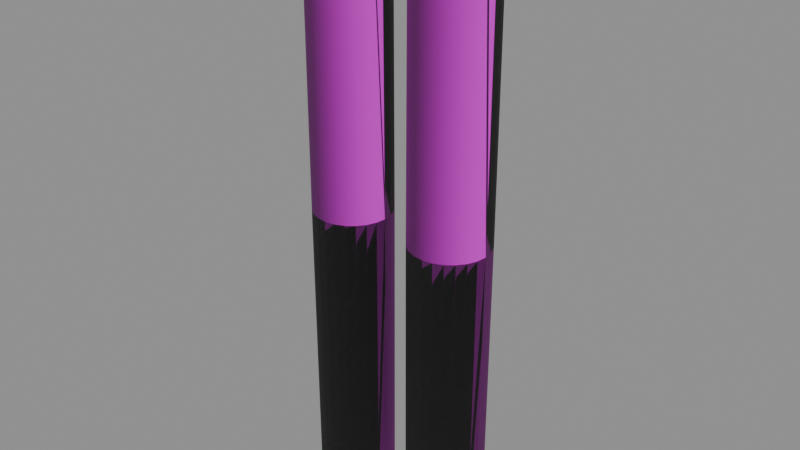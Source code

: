 # Source: U_PIPELINE.blend  (saved by Blender 5.1.30; exported with 4.5.12 LTS)
import bpy
from mathutils import Matrix  # noqa: F401  (used for matrix-valued properties, if any)

bpy.ops.wm.read_factory_settings(use_empty=True)
scene = bpy.context.scene
scene.name = 'Scene'

# ---- images (referenced by path relative to the original .blend; pixels are not part of the script)
import os
ASSET_DIR = os.environ.get("B2B_ASSET_DIR", "")  # directory of the original .blend (textures are referenced by path, not embedded)
HERE = os.path.dirname(os.path.abspath(__file__))  # packed textures are extracted next to this script under _unpacked/

def load_image(name, relpath, width, height, colorspace="sRGB"):
    """Load a texture the original file referenced (path relative to the .blend, or extracted next to this script)."""
    p = next((c for c in (os.path.join(HERE, relpath), os.path.join(ASSET_DIR, relpath)) if relpath and os.path.exists(c)), "")
    if p:
        img = bpy.data.images.load(p, check_existing=True)
        img.name = name
    else:  # same state as the original file: an image datablock whose file is absent (Cycles renders it pink)
        img = bpy.data.images.new(name, width, height)
        img.source = "FILE"
        img.filepath = "//" + (relpath or name)
    img.colorspace_settings.name = colorspace
    return img
img_hqtrim_metal_trimmetal_webp = load_image('HQTRIM_METAL.TRIMMETAL.webp', 'HQTRIM_METAL.TRIMMETAL.webp', 1024, 1024, 'sRGB')
img_hqtrim_metal_trimmetal_masks_webp = load_image('HQTRIM_METAL.TRIMMETAL.MASKS.webp', 'HQTRIM_METAL.TRIMMETAL.MASKS.webp', 1024, 1024, 'Non-Color')
img_hqtrim_metal_trimmetal_normal_webp = load_image('HQTRIM_METAL.TRIMMETAL.NORMAL.webp', 'HQTRIM_METAL.TRIMMETAL.NORMAL.webp', 1024, 1024, 'Non-Color')

# ---- materials (node trees are filled in below, after node groups)
mat_wire6_pasted__hqtrimmetalopaque_mat = bpy.data.materials.new('wire6_pasted__HQTrimMetalOpaque_Mat')
mat_wire6_pasted__hqtrimmetalopaque_mat.use_backface_culling = True
mat_wire6_pasted__hqtrimmetalopaque_mat.use_backface_culling_shadow = True

# ---- material node trees
mat_wire6_pasted__hqtrimmetalopaque_mat.use_nodes = True; mat_wire6_pasted__hqtrimmetalopaque_mat.node_tree.nodes.clear()
_N = mat_wire6_pasted__hqtrimmetalopaque_mat.node_tree.nodes; _L = mat_wire6_pasted__hqtrimmetalopaque_mat.node_tree.links
n0 = _N.new('ShaderNodeOutputMaterial'); n0.name = 'Material Output'; n0.location = (600, 0)
n1 = _N.new('ShaderNodeBsdfPrincipled'); n1.name = 'Principled BSDF'; n1.location = (250, 0)
n2 = _N.new('ShaderNodeTexImage'); n2.name = 'Diffuse'; n2.location = (-700, 300)
n2.label = 'Diffuse'
n2.image = img_hqtrim_metal_trimmetal_webp
n3 = _N.new('ShaderNodeTexImage'); n3.name = 'Masks'; n3.location = (-700, 0)
n3.label = 'Masks'
n3.image = img_hqtrim_metal_trimmetal_masks_webp
n4 = _N.new('ShaderNodeSeparateColor'); n4.name = 'Separate Color'; n4.location = (-450, 0)
n5 = _N.new('ShaderNodeMath'); n5.name = 'Math'; n5.location = (-80, -60)
n5.operation = 'MULTIPLY'
n5.inputs[1].default_value = 0.9
n6 = _N.new('ShaderNodeTexImage'); n6.name = 'Normal'; n6.location = (-700, -350)
n6.label = 'Normal'
n6.image = img_hqtrim_metal_trimmetal_normal_webp
n7 = _N.new('ShaderNodeSeparateColor'); n7.name = 'Separate Color.001'; n7.location = (-500, -350)
n8 = _N.new('ShaderNodeMath'); n8.name = 'Math.001'; n8.location = (-330, -420)
n8.operation = 'MULTIPLY_ADD'
n8.inputs[1].default_value = 2.0
n8.inputs[2].default_value = -1.0
n9 = _N.new('ShaderNodeMath'); n9.name = 'Math.002'; n9.location = (-330, -520)
n9.operation = 'MULTIPLY_ADD'
n9.inputs[1].default_value = 2.0
n9.inputs[2].default_value = -1.0
n10 = _N.new('ShaderNodeMath'); n10.name = 'Math.003'; n10.location = (-180, -470)
n11 = _N.new('ShaderNodeMath'); n11.name = 'Math.004'; n11.location = (-250, -420)
n11.operation = 'MULTIPLY'
n12 = _N.new('ShaderNodeMath'); n12.name = 'Math.005'; n12.location = (-250, -520)
n12.operation = 'MULTIPLY'
n13 = _N.new('ShaderNodeMath'); n13.name = 'Math.006'; n13.location = (-110, -470)
n13.operation = 'SUBTRACT'
n13.use_clamp = True
n13.inputs[0].default_value = 1.0
n14 = _N.new('ShaderNodeMath'); n14.name = 'Math.007'; n14.location = (-40, -470)
n14.operation = 'SQRT'
n15 = _N.new('ShaderNodeMath'); n15.name = 'Math.008'; n15.location = (30, -470)
n15.operation = 'MULTIPLY_ADD'
n16 = _N.new('ShaderNodeCombineColor'); n16.name = 'Combine Color'; n16.location = (-150, -350)
n17 = _N.new('ShaderNodeNormalMap'); n17.name = 'Normal Map'; n17.location = (0, -350)
_L.new(n1.outputs[0], n0.inputs[0])
_L.new(n2.outputs[0], n1.inputs[0])
_L.new(n3.outputs[0], n4.inputs[0])
_L.new(n4.outputs[0], n5.inputs[0])
_L.new(n5.outputs[0], n1.inputs[2])
_L.new(n4.outputs[1], n1.inputs[1])
_L.new(n6.outputs[0], n7.inputs[0])
_L.new(n7.outputs[0], n8.inputs[0])
_L.new(n7.outputs[1], n9.inputs[0])
_L.new(n8.outputs[0], n11.inputs[0])
_L.new(n8.outputs[0], n11.inputs[1])
_L.new(n11.outputs[0], n10.inputs[0])
_L.new(n9.outputs[0], n12.inputs[0])
_L.new(n9.outputs[0], n12.inputs[1])
_L.new(n12.outputs[0], n10.inputs[1])
_L.new(n10.outputs[0], n13.inputs[1])
_L.new(n13.outputs[0], n14.inputs[0])
_L.new(n14.outputs[0], n15.inputs[0])
_L.new(n7.outputs[0], n16.inputs[0])
_L.new(n7.outputs[1], n16.inputs[1])
_L.new(n15.outputs[0], n16.inputs[2])
_L.new(n16.outputs[0], n17.inputs[1])
_L.new(n17.outputs[0], n1.inputs[5])
n0.is_active_output = True

# ---- meshes
me_u_pipeline = bpy.data.meshes.new('U_PIPELINE')
me_u_pipeline.from_pydata([(0.04037, -0.03278, 1.0), (0.05081, -0.04636, 1.0), (0.09717, -7.55e-08, 1.0), (0.03162, -7.55e-08, 1.0), (0.03384, -0.01697, 1.0), (0.09717, -7.55e-08, 1.0), (0.05081, 0.04636, 1.0), (0.04037, 0.03278, 1.0), (0.09717, -7.55e-08, 1.0), (0.1539, 0.03278, 1.0), (0.1434, 0.04636, 1.0), (0.09717, -7.55e-08, 1.0), (0.1627, 4.371e-08, 1.0), (0.1604, 0.01697, 1.0), (0.09717, -7.55e-08, 1.0), (0.1434, -0.04636, 1.0), (0.1539, -0.03278, 1.0), (0.09717, -7.55e-08, 1.0), (-0.1539, -0.03278, 1.0), (-0.1434, -0.04636, 1.0), (-0.09717, -7.55e-08, 1.0), (-0.1627, -7.55e-08, 1.0), (-0.1604, -0.01697, 1.0), (-0.09717, -7.55e-08, 1.0), (-0.1434, 0.04636, 1.0), (-0.1539, 0.03278, 1.0), (-0.09717, -7.55e-08, 1.0), (-0.04037, 0.03278, 1.0), (-0.05081, 0.04636, 1.0), (-0.09717, -7.55e-08, 1.0), (-0.03162, 4.371e-08, 1.0), (-0.03384, 0.01697, 1.0), (-0.09717, -7.55e-08, 1.0), (-0.05081, -0.04636, 1.0), (-0.04037, -0.03278, 1.0), (-0.09717, -7.55e-08, 1.0), (0.03075, -3.775e-08, 0.5), (0.03162, 0.0, 0.0), (0.03299, -0.01718, 0.5), (0.03384, -0.01697, -1.281e-09), (0.03964, -0.0332, 0.5), (0.04037, -0.03278, -2.475e-09), (0.0502, -0.04697, 0.5), (0.05081, -0.04636, -3.5e-09), (0.06396, -0.05753, 0.5), (0.06439, -0.05676, -4.285e-09), (0.07996, -0.06415, 0.5), (0.0802, -0.06329, -4.779e-09), (0.09717, -0.06641, 0.5), (0.09717, -0.06555, -4.949e-09), (0.1143, -0.06415, 0.5), (0.1141, -0.06329, -4.779e-09), (0.1304, -0.05753, 0.5), (0.1299, -0.05676, -4.285e-09), (0.144, -0.04697, 0.5), (0.1434, -0.04636, -3.5e-09), (0.1547, -0.0332, 0.5), (0.1539, -0.03278, -2.475e-09), (0.1613, -0.01718, 0.5), (0.1604, -0.01697, -1.281e-09), (0.1636, 8.146e-08, 0.5), (0.1627, 1.192e-07, 9e-15), (0.1613, 0.01718, 0.5), (0.1604, 0.01697, 1.281e-09), (0.1547, 0.0332, 0.5), (0.1539, 0.03278, 2.475e-09), (0.144, 0.04697, 0.5), (0.1434, 0.04636, 3.5e-09), (0.1304, 0.05753, 0.5), (0.1299, 0.05676, 4.285e-09), (0.1143, 0.06415, 0.5), (0.1141, 0.06329, 4.779e-09), (0.09717, 0.06641, 0.5), (0.09717, 0.06555, 4.949e-09), (0.07996, 0.06415, 0.5), (0.0802, 0.06329, 4.779e-09), (0.06396, 0.05753, 0.5), (0.06439, 0.05676, 4.285e-09), (0.0502, 0.04697, 0.5), (0.05081, 0.04636, 3.5e-09), (0.03964, 0.0332, 0.5), (0.04037, 0.03278, 2.475e-09), (0.03299, 0.01718, 0.5), (0.03384, 0.01697, 1.281e-09), (0.03075, -3.775e-08, 0.5), (0.03162, 0.0, 0.0), (-0.1636, -3.775e-08, 0.5), (-0.1627, 0.0, 0.0), (-0.1613, -0.01718, 0.5), (-0.1604, -0.01697, -1.281e-09), (-0.1547, -0.0332, 0.5), (-0.1539, -0.03278, -2.475e-09), (-0.144, -0.04697, 0.5), (-0.1434, -0.04636, -3.5e-09), (-0.1304, -0.05753, 0.5), (-0.1299, -0.05676, -4.285e-09), (-0.1143, -0.06415, 0.5), (-0.1141, -0.06329, -4.779e-09), (-0.09717, -0.06641, 0.5), (-0.09717, -0.06555, -4.949e-09), (-0.07996, -0.06415, 0.5), (-0.0802, -0.06329, -4.779e-09), (-0.06396, -0.05753, 0.5), (-0.06439, -0.05676, -4.285e-09), (-0.0502, -0.04697, 0.5), (-0.05081, -0.04636, -3.5e-09), (-0.03964, -0.0332, 0.5), (-0.04037, -0.03278, -2.475e-09), (-0.03299, -0.01718, 0.5), (-0.03384, -0.01697, -1.281e-09), (-0.03075, 8.146e-08, 0.5), (-0.03162, 1.192e-07, 9e-15), (-0.03299, 0.01718, 0.5), (-0.03384, 0.01697, 1.281e-09), (-0.03964, 0.0332, 0.5), (-0.04037, 0.03278, 2.475e-09), (-0.0502, 0.04697, 0.5), (-0.05081, 0.04636, 3.5e-09), (-0.06396, 0.05753, 0.5), (-0.06439, 0.05676, 4.285e-09), (-0.07996, 0.06415, 0.5), (-0.0802, 0.06329, 4.779e-09), (-0.09717, 0.06641, 0.5), (-0.09717, 0.06555, 4.949e-09), (-0.1143, 0.06415, 0.5), (-0.1141, 0.06329, 4.779e-09), (-0.1304, 0.05753, 0.5), (-0.1299, 0.05676, 4.285e-09), (-0.144, 0.04697, 0.5), (-0.1434, 0.04636, 3.5e-09), (-0.1547, 0.0332, 0.5), (-0.1539, 0.03278, 2.475e-09), (-0.1613, 0.01718, 0.5), (-0.1604, 0.01697, 1.281e-09), (-0.1636, -3.775e-08, 0.5), (-0.1627, 0.0, 0.0), (0.03384, 0.01697, 1.0), (0.03075, -3.775e-08, 0.5), (0.03162, -7.55e-08, 1.0), (0.03299, 0.01718, 0.5), (0.04037, 0.03278, 1.0), (0.03964, 0.0332, 0.5), (0.05081, 0.04636, 1.0), (0.0502, 0.04697, 0.5), (0.06439, 0.05676, 1.0), (0.06396, 0.05753, 0.5), (0.0802, 0.06329, 1.0), (0.07996, 0.06415, 0.5), (0.09717, 0.06555, 1.0), (0.09717, 0.06641, 0.5), (0.1141, 0.06329, 1.0), (0.1143, 0.06415, 0.5), (0.1299, 0.05676, 1.0), (0.1304, 0.05753, 0.5), (0.1434, 0.04636, 1.0), (0.144, 0.04697, 0.5), (0.1539, 0.03278, 1.0), (0.1547, 0.0332, 0.5), (0.1604, 0.01697, 1.0), (0.1613, 0.01718, 0.5), (0.1627, 4.371e-08, 1.0), (0.1636, 8.146e-08, 0.5), (0.1604, -0.01697, 1.0), (0.1613, -0.01718, 0.5), (0.1539, -0.03278, 1.0), (0.1547, -0.0332, 0.5), (0.1434, -0.04636, 1.0), (0.144, -0.04697, 0.5), (0.1299, -0.05676, 1.0), (0.1304, -0.05753, 0.5), (0.1141, -0.06329, 1.0), (0.1143, -0.06415, 0.5), (0.09717, -0.06555, 1.0), (0.09717, -0.06641, 0.5), (0.0802, -0.06329, 1.0), (0.07996, -0.06415, 0.5), (0.06439, -0.05676, 1.0), (0.06396, -0.05753, 0.5), (0.05081, -0.04636, 1.0), (0.0502, -0.04697, 0.5), (0.04037, -0.03278, 1.0), (0.03964, -0.0332, 0.5), (0.03384, -0.01697, 1.0), (0.03299, -0.01718, 0.5), (0.03162, -7.55e-08, 1.0), (0.03075, -3.775e-08, 0.5), (-0.1604, 0.01697, 1.0), (-0.1636, -3.775e-08, 0.5), (-0.1627, -7.55e-08, 1.0), (-0.1613, 0.01718, 0.5), (-0.1539, 0.03278, 1.0), (-0.1547, 0.0332, 0.5), (-0.1434, 0.04636, 1.0), (-0.144, 0.04697, 0.5), (-0.1299, 0.05676, 1.0), (-0.1304, 0.05753, 0.5), (-0.1141, 0.06329, 1.0), (-0.1143, 0.06415, 0.5), (-0.09717, 0.06555, 1.0), (-0.09717, 0.06641, 0.5), (-0.0802, 0.06329, 1.0), (-0.07996, 0.06415, 0.5), (-0.06439, 0.05676, 1.0), (-0.06396, 0.05753, 0.5), (-0.05081, 0.04636, 1.0), (-0.0502, 0.04697, 0.5), (-0.04037, 0.03278, 1.0), (-0.03964, 0.0332, 0.5), (-0.03384, 0.01697, 1.0), (-0.03299, 0.01718, 0.5), (-0.03162, 4.371e-08, 1.0), (-0.03075, 8.146e-08, 0.5), (-0.03384, -0.01697, 1.0), (-0.03299, -0.01718, 0.5), (-0.04037, -0.03278, 1.0), (-0.03964, -0.0332, 0.5), (-0.05081, -0.04636, 1.0), (-0.0502, -0.04697, 0.5), (-0.06439, -0.05676, 1.0), (-0.06396, -0.05753, 0.5), (-0.0802, -0.06329, 1.0), (-0.07996, -0.06415, 0.5), (-0.09717, -0.06555, 1.0), (-0.09717, -0.06641, 0.5), (-0.1141, -0.06329, 1.0), (-0.1143, -0.06415, 0.5), (-0.1299, -0.05676, 1.0), (-0.1304, -0.05753, 0.5), (-0.1434, -0.04636, 1.0), (-0.144, -0.04697, 0.5), (-0.1539, -0.03278, 1.0), (-0.1547, -0.0332, 0.5), (-0.1604, -0.01697, 1.0), (-0.1613, -0.01718, 0.5), (-0.1627, -7.55e-08, 1.0), (-0.1636, -3.775e-08, 0.5), (0.06439, -0.05676, 1.0), (0.0802, -0.06329, 1.0), (0.09717, -7.55e-08, 1.0), (0.0802, -0.06329, 1.0), (0.09717, -0.06555, 1.0), (0.09717, -0.06555, 1.0), (0.1141, -0.06329, 1.0), (0.1141, -0.06329, 1.0), (0.1299, -0.05676, 1.0), (0.1299, -0.05676, 1.0), (0.1434, -0.04636, 1.0), (0.1539, -0.03278, 1.0), (0.1604, -0.01697, 1.0), (0.1604, -0.01697, 1.0), (0.1627, 4.371e-08, 1.0), (0.1604, 0.01697, 1.0), (0.1539, 0.03278, 1.0), (0.1434, 0.04636, 1.0), (0.1299, 0.05676, 1.0), (0.1299, 0.05676, 1.0), (0.1141, 0.06329, 1.0), (0.1141, 0.06329, 1.0), (0.09717, 0.06555, 1.0), (0.09717, 0.06555, 1.0), (0.0802, 0.06329, 1.0), (0.0802, 0.06329, 1.0), (0.06439, 0.05676, 1.0), (0.06439, 0.05676, 1.0), (0.05081, 0.04636, 1.0), (0.04037, 0.03278, 1.0), (0.03384, 0.01697, 1.0), (0.03384, 0.01697, 1.0), (0.03162, -7.55e-08, 1.0), (0.03384, -0.01697, 1.0), (0.04037, -0.03278, 1.0), (0.05081, -0.04636, 1.0), (0.06439, -0.05676, 1.0), (-0.1299, -0.05676, 1.0), (-0.1141, -0.06329, 1.0), (-0.09717, -7.55e-08, 1.0), (-0.1141, -0.06329, 1.0), (-0.09717, -0.06555, 1.0), (-0.09717, -0.06555, 1.0), (-0.0802, -0.06329, 1.0), (-0.0802, -0.06329, 1.0), (-0.06439, -0.05676, 1.0), (-0.06439, -0.05676, 1.0), (-0.05081, -0.04636, 1.0), (-0.04037, -0.03278, 1.0), (-0.03384, -0.01697, 1.0), (-0.03384, -0.01697, 1.0), (-0.03162, 4.371e-08, 1.0), (-0.03384, 0.01697, 1.0), (-0.04037, 0.03278, 1.0), (-0.05081, 0.04636, 1.0), (-0.06439, 0.05676, 1.0), (-0.06439, 0.05676, 1.0), (-0.0802, 0.06329, 1.0), (-0.0802, 0.06329, 1.0), (-0.09717, 0.06555, 1.0), (-0.09717, 0.06555, 1.0), (-0.1141, 0.06329, 1.0), (-0.1141, 0.06329, 1.0), (-0.1299, 0.05676, 1.0), (-0.1299, 0.05676, 1.0), (-0.1434, 0.04636, 1.0), (-0.1539, 0.03278, 1.0), (-0.1604, 0.01697, 1.0), (-0.1604, 0.01697, 1.0), (-0.1627, -7.55e-08, 1.0), (-0.1604, -0.01697, 1.0), (-0.1539, -0.03278, 1.0), (-0.1434, -0.04636, 1.0), (-0.1299, -0.05676, 1.0), (-0.1141, -0.06329, -4.779e-09), (-0.1299, -0.05676, -4.285e-09), (-0.09717, 0.0, 0.0), (-0.09717, -0.06555, -4.949e-09), (-0.1141, -0.06329, -4.779e-09), (-0.0802, -0.06329, -4.779e-09), (-0.09717, -0.06555, -4.949e-09), (-0.06439, -0.05676, -4.285e-09), (-0.0802, -0.06329, -4.779e-09), (-0.05081, -0.04636, -3.5e-09), (-0.06439, -0.05676, -4.285e-09), (-0.04037, -0.03278, -2.475e-09), (-0.05081, -0.04636, -3.5e-09), (-0.03384, -0.01697, -1.281e-09), (-0.04037, -0.03278, -2.475e-09), (-0.03162, 1.192e-07, 9e-15), (-0.03384, -0.01697, -1.281e-09), (-0.03384, 0.01697, 1.281e-09), (-0.03162, 1.192e-07, 9e-15), (-0.04037, 0.03278, 2.475e-09), (-0.03384, 0.01697, 1.281e-09), (-0.05081, 0.04636, 3.5e-09), (-0.04037, 0.03278, 2.475e-09), (-0.06439, 0.05676, 4.285e-09), (-0.05081, 0.04636, 3.5e-09), (-0.0802, 0.06329, 4.779e-09), (-0.06439, 0.05676, 4.285e-09), (-0.09717, 0.06555, 4.949e-09), (-0.0802, 0.06329, 4.779e-09), (-0.1141, 0.06329, 4.779e-09), (-0.09717, 0.06555, 4.949e-09), (-0.1299, 0.05676, 4.285e-09), (-0.1141, 0.06329, 4.779e-09), (-0.1434, 0.04636, 3.5e-09), (-0.1299, 0.05676, 4.285e-09), (-0.1539, 0.03278, 2.475e-09), (-0.1434, 0.04636, 3.5e-09), (-0.1604, 0.01697, 1.281e-09), (-0.1539, 0.03278, 2.475e-09), (-0.1627, 0.0, 0.0), (-0.1604, 0.01697, 1.281e-09), (-0.1604, -0.01697, -1.281e-09), (-0.1627, 0.0, 0.0), (-0.1539, -0.03278, -2.475e-09), (-0.1604, -0.01697, -1.281e-09), (-0.1434, -0.04636, -3.5e-09), (-0.1539, -0.03278, -2.475e-09), (-0.1299, -0.05676, -4.285e-09), (-0.1434, -0.04636, -3.5e-09), (0.0802, -0.06329, -4.779e-09), (0.06439, -0.05676, -4.285e-09), (0.09717, 0.0, 0.0), (0.09717, -0.06555, -4.949e-09), (0.0802, -0.06329, -4.779e-09), (0.1141, -0.06329, -4.779e-09), (0.09717, -0.06555, -4.949e-09), (0.1299, -0.05676, -4.285e-09), (0.1141, -0.06329, -4.779e-09), (0.1434, -0.04636, -3.5e-09), (0.1299, -0.05676, -4.285e-09), (0.1539, -0.03278, -2.475e-09), (0.1434, -0.04636, -3.5e-09), (0.1604, -0.01697, -1.281e-09), (0.1539, -0.03278, -2.475e-09), (0.1627, 1.192e-07, 9e-15), (0.1604, -0.01697, -1.281e-09), (0.1604, 0.01697, 1.281e-09), (0.1627, 1.192e-07, 9e-15), (0.1539, 0.03278, 2.475e-09), (0.1604, 0.01697, 1.281e-09), (0.1434, 0.04636, 3.5e-09), (0.1539, 0.03278, 2.475e-09), (0.1299, 0.05676, 4.285e-09), (0.1434, 0.04636, 3.5e-09), (0.1141, 0.06329, 4.779e-09), (0.1299, 0.05676, 4.285e-09), (0.09717, 0.06555, 4.949e-09), (0.1141, 0.06329, 4.779e-09), (0.0802, 0.06329, 4.779e-09), (0.09717, 0.06555, 4.949e-09), (0.06439, 0.05676, 4.285e-09), (0.0802, 0.06329, 4.779e-09), (0.05081, 0.04636, 3.5e-09), (0.06439, 0.05676, 4.285e-09), (0.04037, 0.03278, 2.475e-09), (0.05081, 0.04636, 3.5e-09), (0.03384, 0.01697, 1.281e-09), (0.04037, 0.03278, 2.475e-09), (0.03162, 0.0, 0.0), (0.03384, 0.01697, 1.281e-09), (0.03384, -0.01697, -1.281e-09), (0.03162, 0.0, 0.0), (0.04037, -0.03278, -2.475e-09), (0.03384, -0.01697, -1.281e-09), (0.05081, -0.04636, -3.5e-09), (0.04037, -0.03278, -2.475e-09), (0.06439, -0.05676, -4.285e-09), (0.05081, -0.04636, -3.5e-09)], [], [(0, 1, 2), (3, 4, 5), (6, 7, 8), (9, 10, 11), (12, 13, 14), (15, 16, 17), (18, 19, 20), (21, 22, 23), (24, 25, 26), (27, 28, 29), (30, 31, 32), (33, 34, 35), (36, 37, 38), (38, 37, 39), (38, 39, 40), (40, 39, 41), (40, 41, 42), (42, 41, 43), (42, 43, 44), (44, 43, 45), (44, 45, 46), (46, 45, 47), (46, 47, 48), (48, 47, 49), (48, 49, 50), (50, 49, 51), (50, 51, 52), (52, 51, 53), (52, 53, 54), (54, 53, 55), (54, 55, 56), (56, 55, 57), (56, 57, 58), (58, 57, 59), (58, 59, 60), (60, 59, 61), (60, 61, 62), (62, 61, 63), (62, 63, 64), (64, 63, 65), (64, 65, 66), (66, 65, 67), (66, 67, 68), (68, 67, 69), (68, 69, 70), (70, 69, 71), (70, 71, 72), (72, 71, 73), (72, 73, 74), (74, 73, 75), (74, 75, 76), (76, 75, 77), (76, 77, 78), (78, 77, 79), (78, 79, 80), (80, 79, 81), (80, 81, 82), (82, 81, 83), (82, 83, 84), (84, 83, 85), (86, 87, 88), (88, 87, 89), (88, 89, 90), (90, 89, 91), (90, 91, 92), (92, 91, 93), (92, 93, 94), (94, 93, 95), (94, 95, 96), (96, 95, 97), (96, 97, 98), (98, 97, 99), (98, 99, 100), (100, 99, 101), (100, 101, 102), (102, 101, 103), (102, 103, 104), (104, 103, 105), (104, 105, 106), (106, 105, 107), (106, 107, 108), (108, 107, 109), (108, 109, 110), (110, 109, 111), (110, 111, 112), (112, 111, 113), (112, 113, 114), (114, 113, 115), (114, 115, 116), (116, 115, 117), (116, 117, 118), (118, 117, 119), (118, 119, 120), (120, 119, 121), (120, 121, 122), (122, 121, 123), (122, 123, 124), (124, 123, 125), (124, 125, 126), (126, 125, 127), (126, 127, 128), (128, 127, 129), (128, 129, 130), (130, 129, 131), (130, 131, 132), (132, 131, 133), (132, 133, 134), (134, 133, 135), (136, 137, 138), (139, 137, 136), (140, 139, 136), (141, 139, 140), (142, 141, 140), (143, 141, 142), (144, 143, 142), (145, 143, 144), (146, 145, 144), (147, 145, 146), (148, 147, 146), (149, 147, 148), (150, 149, 148), (151, 149, 150), (152, 151, 150), (153, 151, 152), (154, 153, 152), (155, 153, 154), (156, 155, 154), (157, 155, 156), (158, 157, 156), (159, 157, 158), (160, 159, 158), (161, 159, 160), (162, 161, 160), (163, 161, 162), (164, 163, 162), (165, 163, 164), (166, 165, 164), (167, 165, 166), (168, 167, 166), (169, 167, 168), (170, 169, 168), (171, 169, 170), (172, 171, 170), (173, 171, 172), (174, 173, 172), (175, 173, 174), (176, 175, 174), (177, 175, 176), (178, 177, 176), (179, 177, 178), (180, 179, 178), (181, 179, 180), (182, 181, 180), (183, 181, 182), (184, 183, 182), (185, 183, 184), (186, 187, 188), (189, 187, 186), (190, 189, 186), (191, 189, 190), (192, 191, 190), (193, 191, 192), (194, 193, 192), (195, 193, 194), (196, 195, 194), (197, 195, 196), (198, 197, 196), (199, 197, 198), (200, 199, 198), (201, 199, 200), (202, 201, 200), (203, 201, 202), (204, 203, 202), (205, 203, 204), (206, 205, 204), (207, 205, 206), (208, 207, 206), (209, 207, 208), (210, 209, 208), (211, 209, 210), (212, 211, 210), (213, 211, 212), (214, 213, 212), (215, 213, 214), (216, 215, 214), (217, 215, 216), (218, 217, 216), (219, 217, 218), (220, 219, 218), (221, 219, 220), (222, 221, 220), (223, 221, 222), (224, 223, 222), (225, 223, 224), (226, 225, 224), (227, 225, 226), (228, 227, 226), (229, 227, 228), (230, 229, 228), (231, 229, 230), (232, 231, 230), (233, 231, 232), (234, 233, 232), (235, 233, 234), (236, 237, 238), (239, 240, 238), (241, 242, 238), (243, 244, 238), (245, 246, 238), (247, 248, 238), (249, 250, 238), (251, 252, 238), (253, 254, 238), (255, 256, 238), (257, 258, 238), (259, 260, 238), (261, 262, 238), (263, 264, 238), (265, 266, 238), (267, 268, 238), (269, 270, 238), (271, 272, 238), (273, 274, 275), (276, 277, 275), (278, 279, 275), (280, 281, 275), (282, 283, 275), (284, 285, 275), (286, 287, 275), (288, 289, 275), (290, 291, 275), (292, 293, 275), (294, 295, 275), (296, 297, 275), (298, 299, 275), (300, 301, 275), (302, 303, 275), (304, 305, 275), (306, 307, 275), (308, 309, 275), (310, 311, 312), (313, 314, 312), (315, 316, 312), (317, 318, 312), (319, 320, 312), (321, 322, 312), (323, 324, 312), (325, 326, 312), (327, 328, 312), (329, 330, 312), (331, 332, 312), (333, 334, 312), (335, 336, 312), (337, 338, 312), (339, 340, 312), (341, 342, 312), (343, 344, 312), (345, 346, 312), (347, 348, 312), (349, 350, 312), (351, 352, 312), (353, 354, 312), (355, 356, 312), (357, 358, 312), (359, 360, 361), (362, 363, 361), (364, 365, 361), (366, 367, 361), (368, 369, 361), (370, 371, 361), (372, 373, 361), (374, 375, 361), (376, 377, 361), (378, 379, 361), (380, 381, 361), (382, 383, 361), (384, 385, 361), (386, 387, 361), (388, 389, 361), (390, 391, 361), (392, 393, 361), (394, 395, 361), (396, 397, 361), (398, 399, 361), (400, 401, 361), (402, 403, 361), (404, 405, 361), (406, 407, 361)])
me_u_pipeline.polygons.foreach_set('use_smooth', [True] * 288)
_uv = me_u_pipeline.uv_layers.new(name='UVMap')
_uv.uv.foreach_set('vector', [0.3494, 0.5151, 0.625, 0.5151, 0.4873, 0.4434, 0.3494, 0.5151, 0.625, 0.5151, 0.4873, 0.4434, 0.3494, 0.5151, 0.625, 0.5151, 0.4873, 0.4434, 0.3494, 0.5151, 0.625, 0.5151, 0.4873, 0.4434, 0.3494, 0.5151, 0.625, 0.5151, 0.4873, 0.4434, 0.3494, 0.5151, 0.625, 0.5151, 0.4873, 0.4434, 0.3494, 0.5151, 0.625, 0.5151, 0.4873, 0.4434, 0.3494, 0.5151, 0.625, 0.5151, 0.4873, 0.4434, 0.3494, 0.5151, 0.625, 0.5151, 0.4873, 0.4434, 0.3494, 0.5151, 0.625, 0.5151, 0.4873, 0.4434, 0.3494, 0.5151, 0.625, 0.5151, 0.4873, 0.4434, 0.3494, 0.5151, 0.625, 0.5151, 0.4873, 0.4434, -0.9912, 0.5283, 1.972, 0.5283, -0.9912, 0.5381, -0.9912, 0.5381, 1.972, 0.5283, 1.972, 0.5381, -0.9912, 0.5381, 1.972, 0.5381, -0.9912, 0.54, -0.9912, 0.54, 1.972, 0.5381, 1.972, 0.54, -0.9912, 0.54, 1.972, 0.54, -0.9912, 0.5498, -0.9912, 0.5498, 1.972, 0.54, 1.972, 0.5498, -0.9912, 0.5498, 1.972, 0.5498, -0.9912, 0.5498, -0.9912, 0.5498, 1.972, 0.5498, 1.972, 0.5498, -0.9912, 0.5498, 1.972, 0.5498, -0.9912, 0.5542, -0.9912, 0.5542, 1.972, 0.5498, 1.972, 0.5542, -0.9912, 0.5542, 1.972, 0.5542, -0.9912, 0.5586, -0.9912, 0.5586, 1.972, 0.5542, 1.972, 0.5586, -0.9912, 0.5586, 1.972, 0.5586, -0.9912, 0.5635, -0.9912, 0.5635, 1.972, 0.5586, 1.972, 0.5635, -0.9912, 0.5635, 1.972, 0.5635, -0.9912, 0.5674, -0.9912, 0.5674, 1.972, 0.5635, 1.972, 0.5674, -0.9912, 0.5674, 1.972, 0.5674, -0.9912, 0.5688, -0.9912, 0.5688, 1.972, 0.5674, 1.972, 0.5688, -0.9912, 0.5688, 1.972, 0.5688, -0.9912, 0.5771, -0.9912, 0.5771, 1.972, 0.5688, 1.972, 0.5771, -0.9912, 0.5771, 1.972, 0.5771, -0.9912, 0.5811, -0.9912, 0.5811, 1.972, 0.5771, 1.972, 0.5811, -0.9912, 0.5811, 1.972, 0.5811, -0.9912, 0.5859, -0.9912, 0.5859, 1.972, 0.5811, 1.972, 0.5859, -0.9912, 0.5859, 1.972, 0.5859, -0.9912, 0.5811, -0.9912, 0.5811, 1.972, 0.5859, 1.972, 0.5811, -0.9912, 0.5811, 1.972, 0.5811, -0.9912, 0.5762, -0.9912, 0.5762, 1.972, 0.5811, 1.972, 0.5762, -0.9912, 0.5762, 1.972, 0.5762, -0.9912, 0.5688, -0.9912, 0.5688, 1.972, 0.5762, 1.972, 0.5688, -0.9912, 0.5688, 1.972, 0.5688, -0.9912, 0.5674, -0.9912, 0.5674, 1.972, 0.5688, 1.972, 0.5674, -0.9912, 0.5674, 1.972, 0.5674, -0.9912, 0.563, -0.9912, 0.563, 1.972, 0.5674, 1.972, 0.563, -0.9912, 0.563, 1.972, 0.563, -0.9912, 0.5586, -0.9912, 0.5586, 1.972, 0.563, 1.972, 0.5586, -0.9912, 0.5586, 1.972, 0.5586, -0.9912, 0.5537, -0.9912, 0.5537, 1.972, 0.5586, 1.972, 0.5537, -0.9912, 0.5537, 1.972, 0.5537, -0.9912, 0.5493, -0.9912, 0.5493, 1.972, 0.5537, 1.972, 0.5493, -0.9912, 0.5493, 1.972, 0.5493, -0.9912, 0.5498, -0.9912, 0.5498, 1.972, 0.5493, 1.972, 0.5498, -0.9912, 0.5498, 1.972, 0.5498, -0.9912, 0.54, -0.9912, 0.54, 1.972, 0.5498, 1.972, 0.54, -0.9912, 0.54, 1.972, 0.54, -0.9912, 0.5381, -0.9912, 0.5381, 1.972, 0.54, 1.972, 0.5381, -0.9912, 0.5381, 1.972, 0.5381, -0.9912, 0.5288, -0.9912, 0.5288, 1.972, 0.5381, 1.972, 0.5288, -0.9912, 0.5283, 1.972, 0.5283, -0.9912, 0.5381, -0.9912, 0.5381, 1.972, 0.5283, 1.972, 0.5381, -0.9912, 0.5381, 1.972, 0.5381, -0.9912, 0.54, -0.9912, 0.54, 1.972, 0.5381, 1.972, 0.54, -0.9912, 0.54, 1.972, 0.54, -0.9912, 0.5498, -0.9912, 0.5498, 1.972, 0.54, 1.972, 0.5498, -0.9912, 0.5498, 1.972, 0.5498, -0.9912, 0.5498, -0.9912, 0.5498, 1.972, 0.5498, 1.972, 0.5498, -0.9912, 0.5498, 1.972, 0.5498, -0.9912, 0.5542, -0.9912, 0.5542, 1.972, 0.5498, 1.972, 0.5542, -0.9912, 0.5542, 1.972, 0.5542, -0.9912, 0.5586, -0.9912, 0.5586, 1.972, 0.5542, 1.972, 0.5586, -0.9912, 0.5586, 1.972, 0.5586, -0.9912, 0.5635, -0.9912, 0.5635, 1.972, 0.5586, 1.972, 0.5635, -0.9912, 0.5635, 1.972, 0.5635, -0.9912, 0.5674, -0.9912, 0.5674, 1.972, 0.5635, 1.972, 0.5674, -0.9912, 0.5674, 1.972, 0.5674, -0.9912, 0.5688, -0.9912, 0.5688, 1.972, 0.5674, 1.972, 0.5688, -0.9912, 0.5688, 1.972, 0.5688, -0.9912, 0.5771, -0.9912, 0.5771, 1.972, 0.5688, 1.972, 0.5771, -0.9912, 0.5771, 1.972, 0.5771, -0.9912, 0.5811, -0.9912, 0.5811, 1.972, 0.5771, 1.972, 0.5811, -0.9912, 0.5811, 1.972, 0.5811, -0.9912, 0.5859, -0.9912, 0.5859, 1.972, 0.5811, 1.972, 0.5859, -0.9912, 0.5859, 1.972, 0.5859, -0.9912, 0.5811, -0.9912, 0.5811, 1.972, 0.5859, 1.972, 0.5811, -0.9912, 0.5811, 1.972, 0.5811, -0.9912, 0.5762, -0.9912, 0.5762, 1.972, 0.5811, 1.972, 0.5762, -0.9912, 0.5762, 1.972, 0.5762, -0.9912, 0.5688, -0.9912, 0.5688, 1.972, 0.5762, 1.972, 0.5688, -0.9912, 0.5688, 1.972, 0.5688, -0.9912, 0.5674, -0.9912, 0.5674, 1.972, 0.5688, 1.972, 0.5674, -0.9912, 0.5674, 1.972, 0.5674, -0.9912, 0.563, -0.9912, 0.563, 1.972, 0.5674, 1.972, 0.563, -0.9912, 0.563, 1.972, 0.563, -0.9912, 0.5586, -0.9912, 0.5586, 1.972, 0.563, 1.972, 0.5586, -0.9912, 0.5586, 1.972, 0.5586, -0.9912, 0.5537, -0.9912, 0.5537, 1.972, 0.5586, 1.972, 0.5537, -0.9912, 0.5537, 1.972, 0.5537, -0.9912, 0.5493, -0.9912, 0.5493, 1.972, 0.5537, 1.972, 0.5493, -0.9912, 0.5493, 1.972, 0.5493, -0.9912, 0.5498, -0.9912, 0.5498, 1.972, 0.5493, 1.972, 0.5498, -0.9912, 0.5498, 1.972, 0.5498, -0.9912, 0.54, -0.9912, 0.54, 1.972, 0.5498, 1.972, 0.54, -0.9912, 0.54, 1.972, 0.54, -0.9912, 0.5381, -0.9912, 0.5381, 1.972, 0.54, 1.972, 0.5381, -0.9912, 0.5381, 1.972, 0.5381, -0.9912, 0.5288, -0.9912, 0.5288, 1.972, 0.5381, 1.972, 0.5288, 1.972, 0.5381, -0.9912, 0.5288, 1.972, 0.5288, -0.9912, 0.5381, -0.9912, 0.5288, 1.972, 0.5381, 1.972, 0.54, -0.9912, 0.5381, 1.972, 0.5381, -0.9912, 0.54, -0.9912, 0.5381, 1.972, 0.54, 1.972, 0.5498, -0.9912, 0.54, 1.972, 0.54, -0.9912, 0.5498, -0.9912, 0.54, 1.972, 0.5498, 1.972, 0.5493, -0.9912, 0.5498, 1.972, 0.5498, -0.9912, 0.5493, -0.9912, 0.5498, 1.972, 0.5493, 1.972, 0.5537, -0.9912, 0.5493, 1.972, 0.5493, -0.9912, 0.5537, -0.9912, 0.5493, 1.972, 0.5537, 1.972, 0.5586, -0.9912, 0.5537, 1.972, 0.5537, -0.9912, 0.5586, -0.9912, 0.5537, 1.972, 0.5586, 1.972, 0.563, -0.9912, 0.5586, 1.972, 0.5586, -0.9912, 0.563, -0.9912, 0.5586, 1.972, 0.563, 1.972, 0.5674, -0.9912, 0.563, 1.972, 0.563, -0.9912, 0.5674, -0.9912, 0.563, 1.972, 0.5674, 1.972, 0.5688, -0.9912, 0.5674, 1.972, 0.5674, -0.9912, 0.5688, -0.9912, 0.5674, 1.972, 0.5688, 1.972, 0.5762, -0.9912, 0.5688, 1.972, 0.5688, -0.9912, 0.5762, -0.9912, 0.5688, 1.972, 0.5762, 1.972, 0.5811, -0.9912, 0.5762, 1.972, 0.5762, -0.9912, 0.5811, -0.9912, 0.5762, 1.972, 0.5811, 1.972, 0.5859, -0.9912, 0.5811, 1.972, 0.5811, -0.9912, 0.5859, -0.9912, 0.5811, 1.972, 0.5859, 1.972, 0.5811, -0.9912, 0.5859, 1.972, 0.5859, -0.9912, 0.5811, -0.9912, 0.5859, 1.972, 0.5811, 1.972, 0.5771, -0.9912, 0.5811, 1.972, 0.5811, -0.9912, 0.5771, -0.9912, 0.5811, 1.972, 0.5771, 1.972, 0.5688, -0.9912, 0.5771, 1.972, 0.5771, -0.9912, 0.5688, -0.9912, 0.5771, 1.972, 0.5688, 1.972, 0.5674, -0.9912, 0.5688, 1.972, 0.5688, -0.9912, 0.5674, -0.9912, 0.5688, 1.972, 0.5674, 1.972, 0.5635, -0.9912, 0.5674, 1.972, 0.5674, -0.9912, 0.5635, -0.9912, 0.5674, 1.972, 0.5635, 1.972, 0.5586, -0.9912, 0.5635, 1.972, 0.5635, -0.9912, 0.5586, -0.9912, 0.5635, 1.972, 0.5586, 1.972, 0.5542, -0.9912, 0.5586, 1.972, 0.5586, -0.9912, 0.5542, -0.9912, 0.5586, 1.972, 0.5542, 1.972, 0.5498, -0.9912, 0.5542, 1.972, 0.5542, -0.9912, 0.5498, -0.9912, 0.5542, 1.972, 0.5498, 1.972, 0.5498, -0.9912, 0.5498, 1.972, 0.5498, -0.9912, 0.5498, -0.9912, 0.5498, 1.972, 0.5498, 1.972, 0.54, -0.9912, 0.5498, 1.972, 0.5498, -0.9912, 0.54, -0.9912, 0.5498, 1.972, 0.54, 1.972, 0.5381, -0.9912, 0.54, 1.972, 0.54, -0.9912, 0.5381, -0.9912, 0.54, 1.972, 0.5381, 1.972, 0.5283, -0.9912, 0.5381, 1.972, 0.5381, -0.9912, 0.5283, -0.9912, 0.5381, 1.972, 0.5283, 1.972, 0.5381, -0.9912, 0.5288, 1.972, 0.5288, -0.9912, 0.5381, -0.9912, 0.5288, 1.972, 0.5381, 1.972, 0.54, -0.9912, 0.5381, 1.972, 0.5381, -0.9912, 0.54, -0.9912, 0.5381, 1.972, 0.54, 1.972, 0.5498, -0.9912, 0.54, 1.972, 0.54, -0.9912, 0.5498, -0.9912, 0.54, 1.972, 0.5498, 1.972, 0.5493, -0.9912, 0.5498, 1.972, 0.5498, -0.9912, 0.5493, -0.9912, 0.5498, 1.972, 0.5493, 1.972, 0.5537, -0.9912, 0.5493, 1.972, 0.5493, -0.9912, 0.5537, -0.9912, 0.5493, 1.972, 0.5537, 1.972, 0.5586, -0.9912, 0.5537, 1.972, 0.5537, -0.9912, 0.5586, -0.9912, 0.5537, 1.972, 0.5586, 1.972, 0.563, -0.9912, 0.5586, 1.972, 0.5586, -0.9912, 0.563, -0.9912, 0.5586, 1.972, 0.563, 1.972, 0.5674, -0.9912, 0.563, 1.972, 0.563, -0.9912, 0.5674, -0.9912, 0.563, 1.972, 0.5674, 1.972, 0.5688, -0.9912, 0.5674, 1.972, 0.5674, -0.9912, 0.5688, -0.9912, 0.5674, 1.972, 0.5688, 1.972, 0.5762, -0.9912, 0.5688, 1.972, 0.5688, -0.9912, 0.5762, -0.9912, 0.5688, 1.972, 0.5762, 1.972, 0.5811, -0.9912, 0.5762, 1.972, 0.5762, -0.9912, 0.5811, -0.9912, 0.5762, 1.972, 0.5811, 1.972, 0.5859, -0.9912, 0.5811, 1.972, 0.5811, -0.9912, 0.5859, -0.9912, 0.5811, 1.972, 0.5859, 1.972, 0.5811, -0.9912, 0.5859, 1.972, 0.5859, -0.9912, 0.5811, -0.9912, 0.5859, 1.972, 0.5811, 1.972, 0.5771, -0.9912, 0.5811, 1.972, 0.5811, -0.9912, 0.5771, -0.9912, 0.5811, 1.972, 0.5771, 1.972, 0.5688, -0.9912, 0.5771, 1.972, 0.5771, -0.9912, 0.5688, -0.9912, 0.5771, 1.972, 0.5688, 1.972, 0.5674, -0.9912, 0.5688, 1.972, 0.5688, -0.9912, 0.5674, -0.9912, 0.5688, 1.972, 0.5674, 1.972, 0.5635, -0.9912, 0.5674, 1.972, 0.5674, -0.9912, 0.5635, -0.9912, 0.5674, 1.972, 0.5635, 1.972, 0.5586, -0.9912, 0.5635, 1.972, 0.5635, -0.9912, 0.5586, -0.9912, 0.5635, 1.972, 0.5586, 1.972, 0.5542, -0.9912, 0.5586, 1.972, 0.5586, -0.9912, 0.5542, -0.9912, 0.5586, 1.972, 0.5542, 1.972, 0.5498, -0.9912, 0.5542, 1.972, 0.5542, -0.9912, 0.5498, -0.9912, 0.5542, 1.972, 0.5498, 1.972, 0.5498, -0.9912, 0.5498, 1.972, 0.5498, -0.9912, 0.5498, -0.9912, 0.5498, 1.972, 0.5498, 1.972, 0.54, -0.9912, 0.5498, 1.972, 0.5498, -0.9912, 0.54, -0.9912, 0.5498, 1.972, 0.54, 1.972, 0.5381, -0.9912, 0.54, 1.972, 0.54, -0.9912, 0.5381, -0.9912, 0.54, 1.972, 0.5381, 1.972, 0.5283, -0.9912, 0.5381, 1.972, 0.5381, -0.9912, 0.5283, -0.9912, 0.5381, 1.972, 0.5283, 0.3494, 0.5151, 0.625, 0.5151, 0.4873, 0.4434, 0.3494, 0.5151, 0.625, 0.5151, 0.4873, 0.4434, 0.3494, 0.5151, 0.625, 0.5151, 0.4873, 0.4434, 0.3494, 0.5151, 0.625, 0.5151, 0.4873, 0.4434, 0.3494, 0.5151, 0.625, 0.5151, 0.4873, 0.4434, 0.3494, 0.5151, 0.625, 0.5151, 0.4873, 0.4434, 0.3494, 0.5151, 0.625, 0.5151, 0.4873, 0.4434, 0.3494, 0.5151, 0.625, 0.5151, 0.4873, 0.4434, 0.3494, 0.5151, 0.625, 0.5151, 0.4873, 0.4434, 0.3494, 0.5151, 0.625, 0.5151, 0.4873, 0.4434, 0.3494, 0.5151, 0.625, 0.5151, 0.4873, 0.4434, 0.3494, 0.5151, 0.625, 0.5151, 0.4873, 0.4434, 0.3494, 0.5151, 0.625, 0.5151, 0.4873, 0.4434, 0.3494, 0.5151, 0.625, 0.5151, 0.4873, 0.4434, 0.3494, 0.5151, 0.625, 0.5151, 0.4873, 0.4434, 0.3494, 0.5151, 0.625, 0.5151, 0.4873, 0.4434, 0.3494, 0.5151, 0.625, 0.5151, 0.4873, 0.4434, 0.3494, 0.5151, 0.625, 0.5151, 0.4873, 0.4434, 0.3494, 0.5151, 0.625, 0.5151, 0.4873, 0.4434, 0.3494, 0.5151, 0.625, 0.5151, 0.4873, 0.4434, 0.3494, 0.5151, 0.625, 0.5151, 0.4873, 0.4434, 0.3494, 0.5151, 0.625, 0.5151, 0.4873, 0.4434, 0.3494, 0.5151, 0.625, 0.5151, 0.4873, 0.4434, 0.3494, 0.5151, 0.625, 0.5151, 0.4873, 0.4434, 0.3494, 0.5151, 0.625, 0.5151, 0.4873, 0.4434, 0.3494, 0.5151, 0.625, 0.5151, 0.4873, 0.4434, 0.3494, 0.5151, 0.625, 0.5151, 0.4873, 0.4434, 0.3494, 0.5151, 0.625, 0.5151, 0.4873, 0.4434, 0.3494, 0.5151, 0.625, 0.5151, 0.4873, 0.4434, 0.3494, 0.5151, 0.625, 0.5151, 0.4873, 0.4434, 0.3494, 0.5151, 0.625, 0.5151, 0.4873, 0.4434, 0.3494, 0.5151, 0.625, 0.5151, 0.4873, 0.4434, 0.3494, 0.5151, 0.625, 0.5151, 0.4873, 0.4434, 0.3494, 0.5151, 0.625, 0.5151, 0.4873, 0.4434, 0.3494, 0.5151, 0.625, 0.5151, 0.4873, 0.4434, 0.3494, 0.5151, 0.625, 0.5151, 0.4873, 0.4434, 0.3494, 0.5151, 0.625, 0.5151, 0.4873, 0.4434, 0.3494, 0.5151, 0.625, 0.5151, 0.4873, 0.4434, 0.3494, 0.5151, 0.625, 0.5151, 0.4873, 0.4434, 0.3494, 0.5151, 0.625, 0.5151, 0.4873, 0.4434, 0.3494, 0.5151, 0.625, 0.5151, 0.4873, 0.4434, 0.3494, 0.5151, 0.625, 0.5151, 0.4873, 0.4434, 0.3494, 0.5151, 0.625, 0.5151, 0.4873, 0.4434, 0.3494, 0.5151, 0.625, 0.5151, 0.4873, 0.4434, 0.3494, 0.5151, 0.625, 0.5151, 0.4873, 0.4434, 0.3494, 0.5151, 0.625, 0.5151, 0.4873, 0.4434, 0.3494, 0.5151, 0.625, 0.5151, 0.4873, 0.4434, 0.3494, 0.5151, 0.625, 0.5151, 0.4873, 0.4434, 0.3494, 0.5151, 0.625, 0.5151, 0.4873, 0.4434, 0.3494, 0.5151, 0.625, 0.5151, 0.4873, 0.4434, 0.3494, 0.5151, 0.625, 0.5151, 0.4873, 0.4434, 0.3494, 0.5151, 0.625, 0.5151, 0.4873, 0.4434, 0.3494, 0.5151, 0.625, 0.5151, 0.4873, 0.4434, 0.3494, 0.5151, 0.625, 0.5151, 0.4873, 0.4434, 0.3494, 0.5151, 0.625, 0.5151, 0.4873, 0.4434, 0.3494, 0.5151, 0.625, 0.5151, 0.4873, 0.4434, 0.3494, 0.5151, 0.625, 0.5151, 0.4873, 0.4434, 0.3494, 0.5151, 0.625, 0.5151, 0.4873, 0.4434, 0.3494, 0.5151, 0.625, 0.5151, 0.4873, 0.4434, 0.3494, 0.5151, 0.625, 0.5151, 0.4873, 0.4434, 0.3494, 0.5151, 0.625, 0.5151, 0.4873, 0.4434, 0.3494, 0.5151, 0.625, 0.5151, 0.4873, 0.4434, 0.3494, 0.5151, 0.625, 0.5151, 0.4873, 0.4434, 0.3494, 0.5151, 0.625, 0.5151, 0.4873, 0.4434, 0.3494, 0.5151, 0.625, 0.5151, 0.4873, 0.4434, 0.3494, 0.5151, 0.625, 0.5151, 0.4873, 0.4434, 0.3494, 0.5151, 0.625, 0.5151, 0.4873, 0.4434, 0.3494, 0.5151, 0.625, 0.5151, 0.4873, 0.4434, 0.3494, 0.5151, 0.625, 0.5151, 0.4873, 0.4434, 0.3494, 0.5151, 0.625, 0.5151, 0.4873, 0.4434, 0.3494, 0.5151, 0.625, 0.5151, 0.4873, 0.4434, 0.3494, 0.5151, 0.625, 0.5151, 0.4873, 0.4434, 0.3494, 0.5151, 0.625, 0.5151, 0.4873, 0.4434, 0.3494, 0.5151, 0.625, 0.5151, 0.4873, 0.4434, 0.3494, 0.5151, 0.625, 0.5151, 0.4873, 0.4434, 0.3494, 0.5151, 0.625, 0.5151, 0.4873, 0.4434, 0.3494, 0.5151, 0.625, 0.5151, 0.4873, 0.4434, 0.3494, 0.5151, 0.625, 0.5151, 0.4873, 0.4434, 0.3494, 0.5151, 0.625, 0.5151, 0.4873, 0.4434, 0.3494, 0.5151, 0.625, 0.5151, 0.4873, 0.4434, 0.3494, 0.5151, 0.625, 0.5151, 0.4873, 0.4434, 0.3494, 0.5151, 0.625, 0.5151, 0.4873, 0.4434, 0.3494, 0.5151, 0.625, 0.5151, 0.4873, 0.4434, 0.3494, 0.5151, 0.625, 0.5151, 0.4873, 0.4434])
me_u_pipeline.materials.append(mat_wire6_pasted__hqtrimmetalopaque_mat)
me_u_pipeline.update()
me_u_pipeline.normals_split_custom_set([tuple(v) for v in zip(*[iter([0.000983, 0.0009831, 1.0, 0.000983, 0.000983, 1.0, 0.0009831, 0.0009829, 1.0, 0.000983, 0.0009831, 1.0, 0.000983, 0.000983, 1.0, 0.0009831, 0.000983, 1.0, 0.000983, 0.0009831, 1.0, 0.0009831, 0.000983, 1.0, 0.000983, 0.000983, 1.0, 0.0009831, 0.000983, 1.0, 0.000983, 0.0009831, 1.0, 0.0009831, 0.000983, 1.0, 0.000983, 0.0009831, 1.0, 0.000983, 0.0009831, 1.0, 0.000983, 0.0009831, 1.0, 0.0009831, 0.000983, 1.0, 0.000983, 0.000983, 1.0, 0.000983, 0.0009831, 1.0, 0.0009831, 0.000983, 1.0, 0.0009821, 0.000984, 1.0, 0.0009831, 0.000983, 1.0, 0.000983, 0.000983, 1.0, 0.000983, 0.000983, 1.0, 0.0009829, 0.0009831, 1.0, 0.0009829, 0.0009831, 1.0, 0.0009831, 0.000983, 1.0, 0.0009831, 0.000983, 1.0, 0.000983, 0.000983, 1.0, 0.0009831, 0.000983, 1.0, 0.0009831, 0.000983, 1.0, 0.000983, 0.0009831, 1.0, 0.0009831, 0.000983, 1.0, 0.0009829, 0.0009831, 1.0, 0.0009829, 0.0009831, 1.0, 0.000983, 0.0009831, 1.0, 0.000983, 0.0009831, 1.0, -1.0, -0.001034, 0.0009795, -1.0, -0.00103, 0.0009823, -0.9655, -0.2603, 0.001191, -0.9655, -0.2603, 0.001191, -1.0, -0.00103, 0.0009823, -0.9655, -0.2603, 0.001183, -0.9655, -0.2603, 0.001191, -0.9655, -0.2603, 0.001183, -0.8663, -0.4994, 0.004032, -0.8663, -0.4994, 0.004032, -0.9655, -0.2603, 0.001183, -0.8663, -0.4994, 0.004012, -0.8663, -0.4994, 0.004032, -0.8663, -0.4994, 0.004012, -0.7071, -0.7071, 0.001386, -0.7071, -0.7071, 0.001386, -0.8663, -0.4994, 0.004012, -0.7071, -0.7071, 0.001384, -0.7071, -0.7071, 0.001386, -0.7071, -0.7071, 0.001384, -0.4994, -0.8663, 0.004032, -0.4994, -0.8663, 0.004032, -0.7071, -0.7071, 0.001384, -0.4994, -0.8663, 0.004032, -0.4994, -0.8663, 0.004032, -0.4994, -0.8663, 0.004032, -0.2603, -0.9655, 0.001196, -0.2603, -0.9655, 0.001196, -0.4994, -0.8663, 0.004032, -0.2603, -0.9655, 0.001184, -0.2603, -0.9655, 0.001196, -0.2603, -0.9655, 0.001184, -0.0009717, -1.0, 0.0009611, -0.0009717, -1.0, 0.0009611, -0.2603, -0.9655, 0.001184, -0.0009866, -1.0, 0.0009988, -0.0009717, -1.0, 0.0009611, -0.0009866, -1.0, 0.0009988, 0.2617, -0.9652, -0.001203, 0.2617, -0.9652, -0.001203, -0.0009866, -1.0, 0.0009988, 0.2616, -0.9652, -0.001226, 0.2617, -0.9652, -0.001203, 0.2616, -0.9652, -0.001226, 0.5015, -0.8652, 0.001321, 0.5015, -0.8652, 0.001321, 0.2616, -0.9652, -0.001226, 0.5015, -0.8652, 0.001351, 0.5015, -0.8652, 0.001321, 0.5015, -0.8652, 0.001351, 0.7084, -0.7058, -0.001398, 0.7084, -0.7058, -0.001398, 0.5015, -0.8652, 0.001351, 0.7085, -0.7057, -0.001388, 0.7084, -0.7058, -0.001398, 0.7085, -0.7057, -0.001388, 0.867, -0.4983, 0.001319, 0.867, -0.4983, 0.001319, 0.7085, -0.7057, -0.001388, 0.867, -0.4983, 0.001351, 0.867, -0.4983, 0.001319, 0.867, -0.4983, 0.001351, 0.9659, -0.2589, -0.001328, 0.9659, -0.2589, -0.001328, 0.867, -0.4983, 0.001351, 0.9659, -0.2589, -0.001299, 0.9659, -0.2589, -0.001328, 0.9659, -0.2589, -0.001299, 1.0, -1.059e-07, -0.002938, 1.0, -1.059e-07, -0.002938, 0.9659, -0.2589, -0.001299, 1.0, -1.417e-07, -0.002939, 1.0, -1.059e-07, -0.002938, 1.0, -1.417e-07, -0.002939, 0.9657, 0.2595, -0.00357, 0.9657, 0.2595, -0.00357, 1.0, -1.417e-07, -0.002939, 0.9658, 0.2594, -0.003556, 0.9657, 0.2595, -0.00357, 0.9658, 0.2594, -0.003556, 0.866, 0.5001, -0.001727, 0.866, 0.5001, -0.001727, 0.9658, 0.2594, -0.003556, 0.8661, 0.4998, -0.001399, 0.866, 0.5001, -0.001727, 0.8661, 0.4998, -0.001399, 0.7071, 0.7071, -0.004099, 0.7071, 0.7071, -0.004099, 0.8661, 0.4998, -0.001399, 0.7071, 0.7071, -0.00412, 0.7071, 0.7071, -0.004099, 0.7071, 0.7071, -0.00412, 0.5, 0.866, -0.001403, 0.5, 0.866, -0.001403, 0.7071, 0.7071, -0.00412, 0.4999, 0.8661, -0.001403, 0.5, 0.866, -0.001403, 0.4999, 0.8661, -0.001403, 0.2595, 0.9657, -0.003626, 0.2595, 0.9657, -0.003626, 0.4999, 0.8661, -0.001403, 0.2595, 0.9657, -0.003602, 0.2595, 0.9657, -0.003626, 0.2595, 0.9657, -0.003602, -3.03e-06, 1.0, -0.002957, -3.03e-06, 1.0, -0.002957, 0.2595, 0.9657, -0.003602, 3.001e-08, 1.0, -0.00294, -3.03e-06, 1.0, -0.002957, 3.001e-08, 1.0, -0.00294, -0.2588, 0.9659, -0.001299, -0.2588, 0.9659, -0.001299, 3.001e-08, 1.0, -0.00294, -0.2589, 0.9659, -0.001296, -0.2588, 0.9659, -0.001299, -0.2589, 0.9659, -0.001296, -0.4983, 0.867, 0.001317, -0.4983, 0.867, 0.001317, -0.2589, 0.9659, -0.001296, -0.4983, 0.867, 0.001338, -0.4983, 0.867, 0.001317, -0.4983, 0.867, 0.001338, -0.7057, 0.7085, -0.00139, -0.7057, 0.7085, -0.00139, -0.4983, 0.867, 0.001338, -0.7057, 0.7085, -0.001385, -0.7057, 0.7085, -0.00139, -0.7057, 0.7085, -0.001385, -0.8652, 0.5015, 0.001329, -0.8652, 0.5015, 0.001329, -0.7057, 0.7085, -0.001385, -0.8652, 0.5014, 0.001312, -0.8652, 0.5015, 0.001329, -0.8652, 0.5014, 0.001312, -0.9652, 0.2616, -0.001209, -0.9652, 0.2616, -0.001209, -0.8652, 0.5014, 0.001312, -0.9652, 0.2616, -0.001211, -0.9652, 0.2616, -0.001209, -0.9652, 0.2616, -0.001211, -1.0, -0.0009619, 0.0009788, -1.0, -0.0009619, 0.0009788, -0.9652, 0.2616, -0.001211, -1.0, -0.000967, 0.0009738, -1.0, -0.001034, 0.0009681, -1.0, -0.001034, 0.0009768, -0.9655, -0.2603, 0.001183, -0.9655, -0.2603, 0.001183, -1.0, -0.001034, 0.0009768, -0.9655, -0.2603, 0.001205, -0.9655, -0.2603, 0.001183, -0.9655, -0.2603, 0.001205, -0.8663, -0.4994, 0.004023, -0.8663, -0.4994, 0.004023, -0.9655, -0.2603, 0.001205, -0.8663, -0.4994, 0.004035, -0.8663, -0.4994, 0.004023, -0.8663, -0.4994, 0.004035, -0.7071, -0.7071, 0.001377, -0.7071, -0.7071, 0.001377, -0.8663, -0.4994, 0.004035, -0.7071, -0.7071, 0.001367, -0.7071, -0.7071, 0.001377, -0.7071, -0.7071, 0.001367, -0.4995, -0.8663, 0.004003, -0.4995, -0.8663, 0.004003, -0.7071, -0.7071, 0.001367, -0.4994, -0.8663, 0.004026, -0.4995, -0.8663, 0.004003, -0.4994, -0.8663, 0.004026, -0.2603, -0.9655, 0.001199, -0.2603, -0.9655, 0.001199, -0.4994, -0.8663, 0.004026, -0.2603, -0.9655, 0.001217, -0.2603, -0.9655, 0.001199, -0.2603, -0.9655, 0.001217, -0.0009767, -1.0, 0.0009683, -0.0009767, -1.0, 0.0009683, -0.2603, -0.9655, 0.001217, -0.0009846, -1.0, 0.0009934, -0.0009767, -1.0, 0.0009683, -0.0009846, -1.0, 0.0009934, 0.2616, -0.9652, -0.001212, 0.2616, -0.9652, -0.001212, -0.0009846, -1.0, 0.0009934, 0.2617, -0.9652, -0.001208, 0.2616, -0.9652, -0.001212, 0.2617, -0.9652, -0.001208, 0.5014, -0.8652, 0.001313, 0.5014, -0.8652, 0.001313, 0.2617, -0.9652, -0.001208, 0.5015, -0.8652, 0.001342, 0.5014, -0.8652, 0.001313, 0.5015, -0.8652, 0.001342, 0.7085, -0.7058, -0.001392, 0.7085, -0.7058, -0.001392, 0.5015, -0.8652, 0.001342, 0.7085, -0.7057, -0.001387, 0.7085, -0.7058, -0.001392, 0.7085, -0.7057, -0.001387, 0.867, -0.4983, 0.001326, 0.867, -0.4983, 0.001326, 0.7085, -0.7057, -0.001387, 0.867, -0.4983, 0.00133, 0.867, -0.4983, 0.001326, 0.867, -0.4983, 0.00133, 0.9659, -0.2588, -0.001397, 0.9659, -0.2588, -0.001397, 0.867, -0.4983, 0.00133, 0.9659, -0.2588, -0.001217, 0.9659, -0.2588, -0.001397, 0.9659, -0.2588, -0.001217, 1.0, 3.685e-08, -0.002951, 1.0, 3.685e-08, -0.002951, 0.9659, -0.2588, -0.001217, 1.0, 3.007e-08, -0.002951, 1.0, 3.685e-08, -0.002951, 1.0, 3.007e-08, -0.002951, 0.9658, 0.2594, -0.003553, 0.9658, 0.2594, -0.003553, 1.0, 3.007e-08, -0.002951, 0.9658, 0.2594, -0.003589, 0.9658, 0.2594, -0.003553, 0.9658, 0.2594, -0.003589, 0.866, 0.5, -0.001425, 0.866, 0.5, -0.001425, 0.9658, 0.2594, -0.003589, 0.8661, 0.4999, -0.00171, 0.866, 0.5, -0.001425, 0.8661, 0.4999, -0.00171, 0.7071, 0.7071, -0.00411, 0.7071, 0.7071, -0.00411, 0.8661, 0.4999, -0.00171, 0.7071, 0.7071, -0.004136, 0.7071, 0.7071, -0.00411, 0.7071, 0.7071, -0.004136, 0.4999, 0.8661, -0.001739, 0.4999, 0.8661, -0.001739, 0.7071, 0.7071, -0.004136, 0.4998, 0.8661, -0.001374, 0.4999, 0.8661, -0.001739, 0.4998, 0.8661, -0.001374, 0.2595, 0.9657, -0.003594, 0.2595, 0.9657, -0.003594, 0.4998, 0.8661, -0.001374, 0.2595, 0.9657, -0.003593, 0.2595, 0.9657, -0.003594, 0.2595, 0.9657, -0.003593, -3.266e-06, 1.0, -0.002922, -3.266e-06, 1.0, -0.002922, 0.2595, 0.9657, -0.003593, 1.554e-07, 1.0, -0.002932, -3.266e-06, 1.0, -0.002922, 1.554e-07, 1.0, -0.002932, -0.2588, 0.9659, -0.001228, -0.2588, 0.9659, -0.001228, 1.554e-07, 1.0, -0.002932, -0.259, 0.9659, -0.001282, -0.2588, 0.9659, -0.001228, -0.259, 0.9659, -0.001282, -0.4983, 0.867, 0.001321, -0.4983, 0.867, 0.001321, -0.259, 0.9659, -0.001282, -0.4983, 0.867, 0.001344, -0.4983, 0.867, 0.001321, -0.4983, 0.867, 0.001344, -0.7057, 0.7085, -0.00139, -0.7057, 0.7085, -0.00139, -0.4983, 0.867, 0.001344, -0.7057, 0.7085, -0.001392, -0.7057, 0.7085, -0.00139, -0.7057, 0.7085, -0.001392, -0.8652, 0.5015, 0.001334, -0.8652, 0.5015, 0.001334, -0.7057, 0.7085, -0.001392, -0.8652, 0.5015, 0.001336, -0.8652, 0.5015, 0.001334, -0.8652, 0.5015, 0.001336, -0.9652, 0.2616, -0.001212, -0.9652, 0.2616, -0.001212, -0.8652, 0.5015, 0.001336, -0.9651, 0.2617, -0.0012, -0.9652, 0.2616, -0.001212, -0.9651, 0.2617, -0.0012, -1.0, -0.0009398, 0.0009723, -1.0, -0.0009398, 0.0009723, -0.9651, 0.2617, -0.0012, -1.0, -0.0009414, 0.0009754, -0.9654, 0.2608, 0.003582, -1.0, 0.001028, 0.002943, -1.0, 0.001024, 0.002949, -0.9654, 0.2608, 0.003583, -1.0, 0.001028, 0.002943, -0.9654, 0.2608, 0.003582, -0.8652, 0.5014, 0.001347, -0.9654, 0.2608, 0.003583, -0.9654, 0.2608, 0.003582, -0.8652, 0.5014, 0.001347, -0.9654, 0.2608, 0.003583, -0.8652, 0.5014, 0.001347, -0.7057, 0.7085, 0.004154, -0.8652, 0.5014, 0.001347, -0.8652, 0.5014, 0.001347, -0.7057, 0.7085, 0.004148, -0.8652, 0.5014, 0.001347, -0.7057, 0.7085, 0.004154, -0.4983, 0.867, 0.001353, -0.7057, 0.7085, 0.004148, -0.7057, 0.7085, 0.004154, -0.4983, 0.867, 0.001341, -0.7057, 0.7085, 0.004148, -0.4983, 0.867, 0.001353, -0.258, 0.9661, 0.003622, -0.4983, 0.867, 0.001341, -0.4983, 0.867, 0.001353, -0.258, 0.9661, 0.00356, -0.4983, 0.867, 0.001341, -0.258, 0.9661, 0.003622, 0.0009987, 1.0, 0.0009641, -0.258, 0.9661, 0.00356, -0.258, 0.9661, 0.003622, 0.000978, 1.0, 0.0009811, -0.258, 0.9661, 0.00356, 0.0009987, 1.0, 0.0009641, 0.2602, 0.9655, 0.001224, 0.000978, 1.0, 0.0009811, 0.0009987, 1.0, 0.0009641, 0.2603, 0.9655, 0.001192, 0.000978, 1.0, 0.0009811, 0.2602, 0.9655, 0.001224, 0.4999, 0.8661, -0.001322, 0.2603, 0.9655, 0.001192, 0.2602, 0.9655, 0.001224, 0.4999, 0.8661, -0.001288, 0.2603, 0.9655, 0.001192, 0.4999, 0.8661, -0.001322, 0.7071, 0.7071, 0.001383, 0.4999, 0.8661, -0.001288, 0.4999, 0.8661, -0.001322, 0.7073, 0.707, 0.001711, 0.4999, 0.8661, -0.001288, 0.7071, 0.7071, 0.001383, 0.8661, 0.4999, -0.001335, 0.7073, 0.707, 0.001711, 0.7071, 0.7071, 0.001383, 0.8661, 0.4999, -0.001311, 0.7073, 0.707, 0.001711, 0.8661, 0.4999, -0.001335, 0.9655, 0.2602, 0.001219, 0.8661, 0.4999, -0.001311, 0.8661, 0.4999, -0.001335, 0.9655, 0.2603, 0.001209, 0.8661, 0.4999, -0.001311, 0.9655, 0.2602, 0.001219, 1.0, 0.000979, 0.0009797, 0.9655, 0.2603, 0.001209, 0.9655, 0.2602, 0.001219, 1.0, 0.0009776, 0.0009808, 0.9655, 0.2603, 0.001209, 1.0, 0.000979, 0.0009797, 0.9661, -0.258, 0.003601, 1.0, 0.0009776, 0.0009808, 1.0, 0.000979, 0.0009797, 0.9661, -0.2581, 0.003561, 1.0, 0.0009776, 0.0009808, 0.9661, -0.258, 0.003601, 0.867, -0.4983, 0.001337, 0.9661, -0.2581, 0.003561, 0.9661, -0.258, 0.003601, 0.867, -0.4983, 0.00133, 0.9661, -0.2581, 0.003561, 0.867, -0.4983, 0.001337, 0.7085, -0.7057, 0.004161, 0.867, -0.4983, 0.00133, 0.867, -0.4983, 0.001337, 0.7085, -0.7057, 0.004137, 0.867, -0.4983, 0.00133, 0.7085, -0.7057, 0.004161, 0.5015, -0.8652, 0.001336, 0.7085, -0.7057, 0.004137, 0.7085, -0.7057, 0.004161, 0.5014, -0.8652, 0.001368, 0.7085, -0.7057, 0.004137, 0.5015, -0.8652, 0.001336, 0.2609, -0.9654, 0.003566, 0.5014, -0.8652, 0.001368, 0.5015, -0.8652, 0.001336, 0.2609, -0.9654, 0.003606, 0.5014, -0.8652, 0.001368, 0.2609, -0.9654, 0.003566, 0.001001, -1.0, 0.002969, 0.2609, -0.9654, 0.003606, 0.2609, -0.9654, 0.003566, 0.0009912, -1.0, 0.00296, 0.2609, -0.9654, 0.003606, 0.001001, -1.0, 0.002969, -0.2586, -0.966, 0.006021, 0.0009912, -1.0, 0.00296, 0.001001, -1.0, 0.002969, -0.2586, -0.966, 0.00601, 0.0009912, -1.0, 0.00296, -0.2586, -0.966, 0.006021, -0.4994, -0.8663, 0.004057, -0.2586, -0.966, 0.00601, -0.2586, -0.966, 0.006021, -0.4994, -0.8663, 0.004024, -0.2586, -0.966, 0.00601, -0.4994, -0.8663, 0.004057, -0.7071, -0.7071, 0.006936, -0.4994, -0.8663, 0.004024, -0.4994, -0.8663, 0.004057, -0.7071, -0.7071, 0.006909, -0.4994, -0.8663, 0.004024, -0.7071, -0.7071, 0.006936, -0.8663, -0.4995, 0.003997, -0.7071, -0.7071, 0.006909, -0.7071, -0.7071, 0.006936, -0.8663, -0.4994, 0.004014, -0.7071, -0.7071, 0.006909, -0.8663, -0.4995, 0.003997, -0.966, -0.2586, 0.006006, -0.8663, -0.4994, 0.004014, -0.8663, -0.4995, 0.003997, -0.966, -0.2586, 0.005997, -0.8663, -0.4994, 0.004014, -0.966, -0.2586, 0.006006, -1.0, 0.000959, 0.002936, -0.966, -0.2586, 0.005997, -0.966, -0.2586, 0.006006, -1.0, 0.0009541, 0.002936, -0.966, -0.2586, 0.005997, -1.0, 0.000959, 0.002936, -0.9654, 0.2609, 0.003609, -1.0, 0.001003, 0.002945, -1.0, 0.001004, 0.002949, -0.9654, 0.2609, 0.003578, -1.0, 0.001003, 0.002945, -0.9654, 0.2609, 0.003609, -0.8652, 0.5014, 0.001342, -0.9654, 0.2609, 0.003578, -0.9654, 0.2609, 0.003609, -0.8652, 0.5014, 0.00134, -0.9654, 0.2609, 0.003578, -0.8652, 0.5014, 0.001342, -0.7057, 0.7085, 0.004127, -0.8652, 0.5014, 0.00134, -0.8652, 0.5014, 0.001342, -0.7057, 0.7085, 0.004147, -0.8652, 0.5014, 0.00134, -0.7057, 0.7085, 0.004127, -0.4983, 0.867, 0.001339, -0.7057, 0.7085, 0.004147, -0.7057, 0.7085, 0.004127, -0.4983, 0.867, 0.001341, -0.7057, 0.7085, 0.004147, -0.4983, 0.867, 0.001339, -0.258, 0.9661, 0.003591, -0.4983, 0.867, 0.001341, -0.4983, 0.867, 0.001339, -0.258, 0.9661, 0.003617, -0.4983, 0.867, 0.001341, -0.258, 0.9661, 0.003591, 0.0009995, 1.0, 0.0009637, -0.258, 0.9661, 0.003617, -0.258, 0.9661, 0.003591, 0.0009699, 1.0, 0.0009858, -0.258, 0.9661, 0.003617, 0.0009995, 1.0, 0.0009637, 0.2603, 0.9655, 0.001199, 0.0009699, 1.0, 0.0009858, 0.0009995, 1.0, 0.0009637, 0.2603, 0.9655, 0.001203, 0.0009699, 1.0, 0.0009858, 0.2603, 0.9655, 0.001199, 0.4999, 0.8661, -0.00132, 0.2603, 0.9655, 0.001203, 0.2603, 0.9655, 0.001199, 0.4999, 0.8661, -0.001308, 0.2603, 0.9655, 0.001203, 0.4999, 0.8661, -0.00132, 0.7071, 0.7071, 0.0014, 0.4999, 0.8661, -0.001308, 0.4999, 0.8661, -0.00132, 0.7071, 0.7071, 0.001712, 0.4999, 0.8661, -0.001308, 0.7071, 0.7071, 0.0014, 0.8661, 0.4999, -0.001288, 0.7071, 0.7071, 0.001712, 0.7071, 0.7071, 0.0014, 0.8661, 0.4999, -0.001329, 0.7071, 0.7071, 0.001712, 0.8661, 0.4999, -0.001288, 0.9655, 0.2603, 0.001197, 0.8661, 0.4999, -0.001329, 0.8661, 0.4999, -0.001288, 0.9655, 0.2603, 0.001199, 0.8661, 0.4999, -0.001329, 0.9655, 0.2603, 0.001197, 1.0, 0.0009768, 0.0009814, 0.9655, 0.2603, 0.001199, 0.9655, 0.2603, 0.001197, 1.0, 0.0009756, 0.0009823, 0.9655, 0.2603, 0.001199, 1.0, 0.0009768, 0.0009814, 0.9661, -0.258, 0.00359, 1.0, 0.0009756, 0.0009823, 1.0, 0.0009768, 0.0009814, 0.9661, -0.258, 0.003561, 1.0, 0.0009756, 0.0009823, 0.9661, -0.258, 0.00359, 0.867, -0.4983, 0.001335, 0.9661, -0.258, 0.003561, 0.9661, -0.258, 0.00359, 0.867, -0.4983, 0.001336, 0.9661, -0.258, 0.003561, 0.867, -0.4983, 0.001335, 0.7085, -0.7057, 0.004149, 0.867, -0.4983, 0.001336, 0.867, -0.4983, 0.001335, 0.7085, -0.7057, 0.004141, 0.867, -0.4983, 0.001336, 0.7085, -0.7057, 0.004149, 0.5015, -0.8652, 0.001338, 0.7085, -0.7057, 0.004141, 0.7085, -0.7057, 0.004149, 0.5015, -0.8652, 0.001333, 0.7085, -0.7057, 0.004141, 0.5015, -0.8652, 0.001338, 0.2609, -0.9654, 0.003616, 0.5015, -0.8652, 0.001333, 0.5015, -0.8652, 0.001338, 0.2609, -0.9654, 0.003597, 0.5015, -0.8652, 0.001333, 0.2609, -0.9654, 0.003616, 0.001003, -1.0, 0.002971, 0.2609, -0.9654, 0.003597, 0.2609, -0.9654, 0.003616, 0.0009986, -1.0, 0.002961, 0.2609, -0.9654, 0.003597, 0.001003, -1.0, 0.002971, -0.2586, -0.966, 0.006027, 0.0009986, -1.0, 0.002961, 0.001003, -1.0, 0.002971, -0.2586, -0.966, 0.005994, 0.0009986, -1.0, 0.002961, -0.2586, -0.966, 0.006027, -0.4994, -0.8663, 0.004043, -0.2586, -0.966, 0.005994, -0.2586, -0.966, 0.006027, -0.4995, -0.8663, 0.003985, -0.2586, -0.966, 0.005994, -0.4994, -0.8663, 0.004043, -0.7071, -0.7071, 0.00694, -0.4995, -0.8663, 0.003985, -0.4994, -0.8663, 0.004043, -0.7071, -0.7071, 0.006899, -0.4995, -0.8663, 0.003985, -0.7071, -0.7071, 0.00694, -0.8663, -0.4994, 0.004043, -0.7071, -0.7071, 0.006899, -0.7071, -0.7071, 0.00694, -0.8663, -0.4995, 0.004002, -0.7071, -0.7071, 0.006899, -0.8663, -0.4994, 0.004043, -0.966, -0.2586, 0.005983, -0.8663, -0.4995, 0.004002, -0.8663, -0.4994, 0.004043, -0.966, -0.2586, 0.006027, -0.8663, -0.4995, 0.004002, -0.966, -0.2586, 0.005983, -1.0, 0.0009541, 0.002944, -0.966, -0.2586, 0.006027, -0.966, -0.2586, 0.005983, -1.0, 0.0009527, 0.002945, -0.966, -0.2586, 0.006027, -1.0, 0.0009541, 0.002944, 0.001017, 0.001017, 1.0, 0.001017, 0.001017, 1.0, 0.001017, 0.001017, 1.0, 0.000983, 0.000983, 1.0, 0.000983, 0.000983, 1.0, 0.0009831, 0.000983, 1.0, 0.000983, 0.0009831, 1.0, 0.000983, 0.0009831, 1.0, 0.000983, 0.000983, 1.0, 0.0009831, 0.000983, 1.0, 0.000983, 0.000983, 1.0, 0.0009831, 0.000983, 1.0, 0.000983, 0.000983, 1.0, 0.0009831, 0.000983, 1.0, 0.0009831, 0.000983, 1.0, 0.0009864, 0.000983, 1.0, 0.0009864, 0.000983, 1.0, 0.0009865, 0.0009829, 1.0, 0.0009831, 0.000983, 1.0, 0.0009829, 0.0009831, 1.0, 0.0009831, 0.000983, 1.0, 0.000983, 0.0009831, 1.0, 0.0009831, 0.0009829, 1.0, 0.0009829, 0.0009831, 1.0, 0.000983, 0.0009831, 1.0, 0.000983, 0.000983, 1.0, 0.0009821, 0.000984, 1.0, 0.0009831, 0.0009829, 1.0, 0.000983, 0.0009831, 1.0, 0.0009829, 0.0009831, 1.0, 0.0009831, 0.000983, 1.0, 0.0009831, 0.0009829, 1.0, 0.0009831, 0.000983, 1.0, 0.000983, 0.000983, 1.0, 0.0009831, 0.000983, 1.0, 0.000983, 0.000983, 1.0, 0.001017, 0.001017, 1.0, 0.001017, 0.001017, 1.0, 0.001017, 0.001017, 1.0, 0.0009831, 0.0009829, 1.0, 0.000983, 0.0009831, 1.0, 0.000983, 0.0009831, 1.0, 0.0009864, 0.000983, 1.0, 0.0009864, 0.000983, 1.0, 0.0009864, 0.0009831, 1.0, 0.000983, 0.000983, 1.0, 0.000983, 0.0009831, 1.0, 0.000983, 0.0009831, 1.0, 0.000983, 0.0009831, 1.0, 0.0009831, 0.000983, 1.0, 0.000983, 0.000983, 1.0, 0.000983, 0.0009831, 1.0, 0.000983, 0.000983, 1.0, 0.0009831, 0.0009829, 1.0, 0.0009831, 0.000983, 1.0, 0.000983, 0.0009831, 1.0, 0.0009831, 0.000983, 1.0, 0.000983, 0.000983, 1.0, 0.000983, 0.000983, 1.0, 0.0009831, 0.000983, 1.0, 0.000983, 0.0009831, 1.0, 0.000983, 0.0009831, 1.0, 0.000983, 0.000983, 1.0, 0.001017, 0.001017, 1.0, 0.001017, 0.001017, 1.0, 0.001017, 0.001017, 1.0, 0.0009831, 0.000983, 1.0, 0.0009831, 0.000983, 1.0, 0.000983, 0.000983, 1.0, 0.0009863, 0.0009831, 1.0, 0.0009863, 0.0009831, 1.0, 0.0009863, 0.0009831, 1.0, 0.000983, 0.000983, 1.0, 0.000983, 0.000983, 1.0, 0.0009831, 0.000983, 1.0, 0.0009829, 0.0009831, 1.0, 0.000983, 0.000983, 1.0, 0.000983, 0.0009831, 1.0, 0.0009829, 0.0009831, 1.0, 0.0009829, 0.0009831, 1.0, 0.000983, 0.000983, 1.0, 0.001017, 0.001017, 1.0, 0.001017, 0.001017, 1.0, 0.001017, 0.001017, 1.0, 0.0009831, 0.000983, 1.0, 0.0009831, 0.0009829, 1.0, 0.0009831, 0.000983, 1.0, 0.000983, 0.000983, 1.0, 0.0009831, 0.000983, 1.0, 0.000983, 0.000983, 1.0, 0.0009831, 0.0009829, 1.0, 0.0009831, 0.000983, 1.0, 0.000983, 0.0009831, 1.0, 0.0009831, 0.000983, 1.0, 0.000983, 0.0009831, 1.0, 0.0009831, 0.000983, 1.0, 0.0009863, 0.0009831, 1.0, 0.0009864, 0.000983, 1.0, 0.0009864, 0.000983, 1.0, 0.000983, 0.0009831, 1.0, 0.000983, 0.0009831, 1.0, 0.0009831, 0.000983, 1.0, 0.000983, 0.000983, 1.0, 0.0009831, 0.000983, 1.0, 0.0009831, 0.000983, 1.0, 0.000983, 0.0009831, 1.0, 0.000983, 0.000983, 1.0, 0.000983, 0.0009831, 1.0, -2.506e-14, 7.55e-08, -1.0, -2.506e-14, 7.55e-08, -1.0, -2.506e-14, 7.55e-08, -1.0, -2.495e-14, 7.55e-08, -1.0, -2.495e-14, 7.55e-08, -1.0, -2.495e-14, 7.55e-08, -1.0, 0.0, 7.55e-08, -1.0, 0.0, 7.55e-08, -1.0, 0.0, 7.55e-08, -1.0, 2.497e-14, 7.55e-08, -1.0, 2.497e-14, 7.55e-08, -1.0, 2.497e-14, 7.55e-08, -1.0, -2.496e-14, 7.55e-08, -1.0, -2.496e-14, 7.55e-08, -1.0, -2.496e-14, 7.55e-08, -1.0, 0.0, 7.55e-08, -1.0, 0.0, 7.55e-08, -1.0, 0.0, 7.55e-08, -1.0, 0.0, 7.55e-08, -1.0, 0.0, 7.55e-08, -1.0, 0.0, 7.55e-08, -1.0, 0.0, 7.55e-08, -1.0, 0.0, 7.55e-08, -1.0, 0.0, 7.55e-08, -1.0, 9.646e-19, 7.55e-08, -1.0, 9.646e-19, 7.55e-08, -1.0, 9.646e-19, 7.55e-08, -1.0, -3.12e-15, 7.55e-08, -1.0, -3.12e-15, 7.55e-08, -1.0, -3.12e-15, 7.55e-08, -1.0, 0.0, 7.55e-08, -1.0, 0.0, 7.55e-08, -1.0, 0.0, 7.55e-08, -1.0, 2.496e-14, 7.55e-08, -1.0, 2.496e-14, 7.55e-08, -1.0, 2.496e-14, 7.55e-08, -1.0, -2.497e-14, 7.55e-08, -1.0, -2.497e-14, 7.55e-08, -1.0, -2.497e-14, 7.55e-08, -1.0, -2.495e-14, 7.55e-08, -1.0, -2.495e-14, 7.55e-08, -1.0, -2.495e-14, 7.55e-08, -1.0, 0.0, 7.55e-08, -1.0, 0.0, 7.55e-08, -1.0, 0.0, 7.55e-08, -1.0, 2.506e-14, 7.55e-08, -1.0, 2.506e-14, 7.55e-08, -1.0, 2.506e-14, 7.55e-08, -1.0, -2.501e-14, 7.55e-08, -1.0, -2.501e-14, 7.55e-08, -1.0, -2.501e-14, 7.55e-08, -1.0, 0.0, 7.55e-08, -1.0, 0.0, 7.55e-08, -1.0, 0.0, 7.55e-08, -1.0, 0.0, 7.55e-08, -1.0, 0.0, 7.55e-08, -1.0, 0.0, 7.55e-08, -1.0, 0.0, 7.55e-08, -1.0, 0.0, 7.55e-08, -1.0, 0.0, 7.55e-08, -1.0, 0.0, 7.55e-08, -1.0, 0.0, 7.55e-08, -1.0, 0.0, 7.55e-08, -1.0, -3.127e-15, 7.55e-08, -1.0, -3.127e-15, 7.55e-08, -1.0, -3.127e-15, 7.55e-08, -1.0, 0.0, 7.55e-08, -1.0, 0.0, 7.55e-08, -1.0, 0.0, 7.55e-08, -1.0, 2.501e-14, 7.55e-08, -1.0, 2.501e-14, 7.55e-08, -1.0, 2.501e-14, 7.55e-08, -1.0, -2.497e-14, 7.55e-08, -1.0, -2.497e-14, 7.55e-08, -1.0, -2.497e-14, 7.55e-08, -1.0, -2.495e-14, 7.55e-08, -1.0, -2.495e-14, 7.55e-08, -1.0, -2.495e-14, 7.55e-08, -1.0, 0.0, 7.55e-08, -1.0, 0.0, 7.55e-08, -1.0, 0.0, 7.55e-08, -1.0, 2.506e-14, 7.55e-08, -1.0, 2.506e-14, 7.55e-08, -1.0, 2.506e-14, 7.55e-08, -1.0, -2.501e-14, 7.55e-08, -1.0, -2.501e-14, 7.55e-08, -1.0, -2.501e-14, 7.55e-08, -1.0, 0.0, 7.55e-08, -1.0, 0.0, 7.55e-08, -1.0, 0.0, 7.55e-08, -1.0, 0.0, 7.55e-08, -1.0, 0.0, 7.55e-08, -1.0, 0.0, 7.55e-08, -1.0, 0.0, 7.55e-08, -1.0, 0.0, 7.55e-08, -1.0, 0.0, 7.55e-08, -1.0, 9.646e-19, 7.55e-08, -1.0, 9.646e-19, 7.55e-08, -1.0, 9.646e-19, 7.55e-08, -1.0, -3.127e-15, 7.55e-08, -1.0, -3.127e-15, 7.55e-08, -1.0, -3.127e-15, 7.55e-08, -1.0, 0.0, 7.55e-08, -1.0, 0.0, 7.55e-08, -1.0, 0.0, 7.55e-08, -1.0, 2.501e-14, 7.55e-08, -1.0, 2.501e-14, 7.55e-08, -1.0, 2.501e-14, 7.55e-08, -1.0, -2.506e-14, 7.55e-08, -1.0, -2.506e-14, 7.55e-08, -1.0, -2.506e-14, 7.55e-08, -1.0, -2.495e-14, 7.55e-08, -1.0, -2.495e-14, 7.55e-08, -1.0, -2.495e-14, 7.55e-08, -1.0, 0.0, 7.55e-08, -1.0, 0.0, 7.55e-08, -1.0, 0.0, 7.55e-08, -1.0, 2.497e-14, 7.55e-08, -1.0, 2.497e-14, 7.55e-08, -1.0, 2.497e-14, 7.55e-08, -1.0, -2.496e-14, 7.55e-08, -1.0, -2.496e-14, 7.55e-08, -1.0, -2.496e-14, 7.55e-08, -1.0, 0.0, 7.55e-08, -1.0, 0.0, 7.55e-08, -1.0, 0.0, 7.55e-08, -1.0, 0.0, 7.55e-08, -1.0, 0.0, 7.55e-08, -1.0, 0.0, 7.55e-08, -1.0, 0.0, 7.55e-08, -1.0, 0.0, 7.55e-08, -1.0, 0.0, 7.55e-08, -1.0, 0.0, 7.55e-08, -1.0, 0.0, 7.55e-08, -1.0, 0.0, 7.55e-08, -1.0, -3.12e-15, 7.55e-08, -1.0, -3.12e-15, 7.55e-08, -1.0, -3.12e-15, 7.55e-08, -1.0, 0.0, 7.55e-08, -1.0, 0.0, 7.55e-08, -1.0, 0.0, 7.55e-08, -1.0, 2.496e-14, 7.55e-08, -1.0, 2.496e-14, 7.55e-08, -1.0, 2.496e-14, 7.55e-08, -1.0])] * 3)])

# ---- objects
ob_u_pipeline = bpy.data.objects.new('U_PIPELINE', me_u_pipeline)

# ---- transforms, parenting, visibility, modifiers, constraints
ob_u_pipeline.location = (0.0, 0.0, 0.0)

# ---- collection membership
scene.collection.objects.link(ob_u_pipeline)

# ---- scene / render settings (as saved in the file)
scene.frame_start = 1; scene.frame_end = 250; scene.frame_set(1)
scene.render.engine = 'BLENDER_EEVEE_NEXT'
scene.render.bake_bias = 0.0
scene.render.bake_samples = 0
scene.cycles.sampling_pattern = 'TABULATED_SOBOL'
scene.eevee.use_volume_custom_range = False
bpy.context.view_layer.update()

# ---- added for rendering (the .blend has no active camera and no usable light): camera, sun + grey world if the file has none
cam_auto = bpy.data.cameras.new('AutoCamera')
cam_auto.lens = 50.0
cam_auto.sensor_width = 36.0
cam_auto.clip_end = 1000.0
ob_auto_camera = bpy.data.objects.new('AutoCamera', cam_auto)
scene.collection.objects.link(ob_auto_camera)
ob_auto_camera.location = (0.981203, -1.17744, 1.28496)
ob_auto_camera.rotation_euler = (1.09748, -7.21219e-08, 0.694738)
scene.camera = ob_auto_camera
light_auto_sun = bpy.data.lights.new('AutoSun', 'SUN')
light_auto_sun.energy = 3.0
light_auto_sun.angle = 0.0523599
ob_auto_sun = bpy.data.objects.new('AutoSun', light_auto_sun)
scene.collection.objects.link(ob_auto_sun)
ob_auto_sun.rotation_euler = (0.872665, 0.174533, 0.523599)
if scene.world is None:
    world_auto = bpy.data.worlds.new('AutoWorld')
    world_auto.color = (0.3, 0.3, 0.3)
    scene.world = world_auto
bpy.context.view_layer.update()

